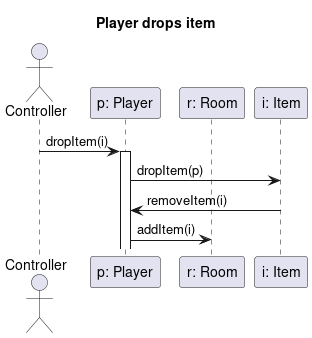

The diagram above was rendered by PlantUML. Its source (embedded in the PNG):
@startuml player_drops_item
title Player drops item

actor Controller as c
participant "p: Player" as Player
participant "r: Room" as Room
participant "i: Item" as Item


c -> Player : dropItem(i)
activate Player
Player -> Item : dropItem(p)
Item -> Player : removeItem(i)
Player -> Room : addItem(i)

@enduml